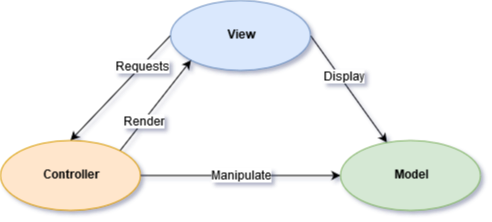

The diagram above was exported from draw.io. Its source (the exported page's mxGraphModel, read from the mxfile embedded in the PNG):
<mxGraphModel dx="782" dy="471" grid="1" gridSize="10" guides="1" tooltips="1" connect="1" arrows="1" fold="1" page="1" pageScale="1" pageWidth="850" pageHeight="1100" math="0" shadow="0">
  <root>
    <mxCell id="0" />
    <mxCell id="1" parent="0" />
    <mxCell id="2" style="rounded=0;orthogonalLoop=1;jettySize=auto;html=1;exitX=1;exitY=0.5;exitDx=0;exitDy=0;" edge="1" source="6" target="12" parent="1">
      <mxGeometry relative="1" as="geometry" />
    </mxCell>
    <mxCell id="3" value="Display" style="text;html=1;align=center;verticalAlign=middle;resizable=0;points=[];labelBackgroundColor=#ffffff;" vertex="1" connectable="0" parent="2">
      <mxGeometry x="-0.2099" y="2" relative="1" as="geometry">
        <mxPoint as="offset" />
      </mxGeometry>
    </mxCell>
    <mxCell id="4" style="rounded=0;orthogonalLoop=1;jettySize=auto;html=1;exitX=0;exitY=0.5;exitDx=0;exitDy=0;entryX=0.5;entryY=0;entryDx=0;entryDy=0;" edge="1" source="6" target="11" parent="1">
      <mxGeometry relative="1" as="geometry" />
    </mxCell>
    <mxCell id="5" value="Requests" style="text;html=1;align=center;verticalAlign=middle;resizable=0;points=[];labelBackgroundColor=#ffffff;" vertex="1" connectable="0" parent="4">
      <mxGeometry x="-0.405" relative="1" as="geometry">
        <mxPoint as="offset" />
      </mxGeometry>
    </mxCell>
    <mxCell id="6" value="View" style="ellipse;whiteSpace=wrap;html=1;fillColor=#dae8fc;strokeColor=#6c8ebf;fontStyle=1" vertex="1" parent="1">
      <mxGeometry x="270" y="30" width="140" height="70" as="geometry" />
    </mxCell>
    <mxCell id="7" style="rounded=0;orthogonalLoop=1;jettySize=auto;html=1;exitX=1;exitY=0;exitDx=0;exitDy=0;entryX=0;entryY=1;entryDx=0;entryDy=0;" edge="1" source="11" target="6" parent="1">
      <mxGeometry relative="1" as="geometry">
        <mxPoint x="290" y="130" as="targetPoint" />
      </mxGeometry>
    </mxCell>
    <mxCell id="8" value="Render" style="text;html=1;align=center;verticalAlign=middle;resizable=0;points=[];labelBackgroundColor=#ffffff;" vertex="1" connectable="0" parent="7">
      <mxGeometry x="-0.3584" relative="1" as="geometry">
        <mxPoint as="offset" />
      </mxGeometry>
    </mxCell>
    <mxCell id="9" style="edgeStyle=orthogonalEdgeStyle;rounded=0;orthogonalLoop=1;jettySize=auto;html=1;" edge="1" source="11" target="12" parent="1">
      <mxGeometry relative="1" as="geometry" />
    </mxCell>
    <mxCell id="10" value="Manipulate" style="text;html=1;align=center;verticalAlign=middle;resizable=0;points=[];labelBackgroundColor=#ffffff;" vertex="1" connectable="0" parent="9">
      <mxGeometry x="-0.16" relative="1" as="geometry">
        <mxPoint x="16" as="offset" />
      </mxGeometry>
    </mxCell>
    <mxCell id="11" value="Controller" style="ellipse;whiteSpace=wrap;html=1;fillColor=#ffe6cc;strokeColor=#d79b00;fontStyle=1" vertex="1" parent="1">
      <mxGeometry x="100" y="170" width="140" height="70" as="geometry" />
    </mxCell>
    <mxCell id="12" value="&lt;div&gt;Model&lt;/div&gt;" style="ellipse;whiteSpace=wrap;html=1;fillColor=#d5e8d4;strokeColor=#82b366;fontStyle=1" vertex="1" parent="1">
      <mxGeometry x="440" y="170" width="140" height="70" as="geometry" />
    </mxCell>
  </root>
</mxGraphModel>